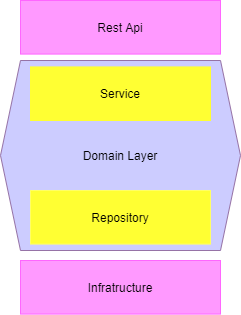

The diagram above was exported from draw.io. Its source (the exported page's mxGraphModel, read from the mxfile embedded in the PNG):
<mxGraphModel dx="868" dy="450" grid="1" gridSize="10" guides="1" tooltips="1" connect="1" arrows="1" fold="1" page="1" pageScale="1" pageWidth="827" pageHeight="1169" math="0" shadow="0">
  <root>
    <mxCell id="0" />
    <mxCell id="1" parent="0" />
    <mxCell id="-yHBiVEdVZA1YQ8L4Zy5-1" value="Domain Layer" style="shape=hexagon;perimeter=hexagonPerimeter2;whiteSpace=wrap;html=1;fixedSize=1;strokeColor=#9673a6;fillColor=#CCCCFF;" vertex="1" parent="1">
      <mxGeometry x="230" y="80" width="240" height="190" as="geometry" />
    </mxCell>
    <mxCell id="-yHBiVEdVZA1YQ8L4Zy5-2" value="Infratructure" style="rounded=0;whiteSpace=wrap;html=1;rotation=0;fillColor=#FF99FF;strokeColor=#FF66FF;" vertex="1" parent="1">
      <mxGeometry x="250" y="280" width="200" height="53.58" as="geometry" />
    </mxCell>
    <mxCell id="-yHBiVEdVZA1YQ8L4Zy5-4" value="Repository&lt;br&gt;" style="rounded=0;whiteSpace=wrap;html=1;rotation=0;strokeColor=#FFFF66;fillColor=#FFFF33;" vertex="1" parent="1">
      <mxGeometry x="260" y="210" width="180" height="53.58" as="geometry" />
    </mxCell>
    <mxCell id="-yHBiVEdVZA1YQ8L4Zy5-5" value="Rest Api" style="rounded=0;whiteSpace=wrap;html=1;rotation=0;fillColor=#FF99FF;strokeColor=#FF66FF;" vertex="1" parent="1">
      <mxGeometry x="250" y="20" width="200" height="53.58" as="geometry" />
    </mxCell>
    <mxCell id="-yHBiVEdVZA1YQ8L4Zy5-7" value="Service" style="rounded=0;whiteSpace=wrap;html=1;rotation=0;strokeColor=#FFFF33;fillColor=#FFFF33;" vertex="1" parent="1">
      <mxGeometry x="260" y="86.42" width="180" height="53.58" as="geometry" />
    </mxCell>
  </root>
</mxGraphModel>